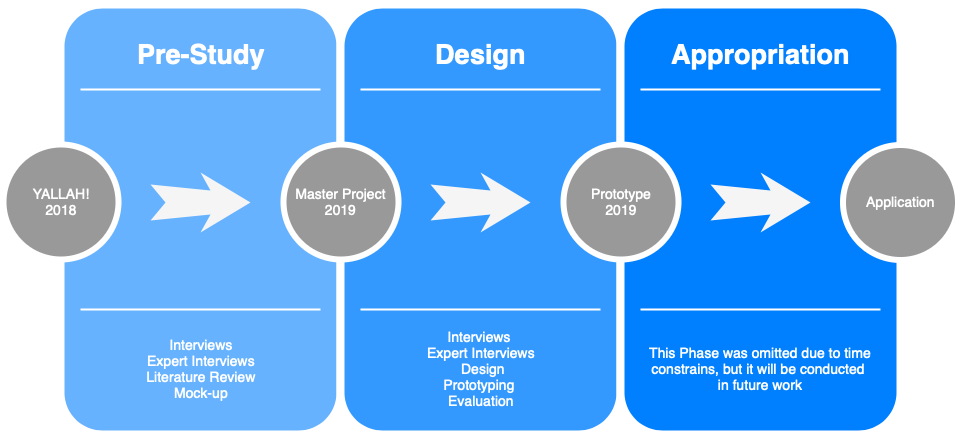

The diagram above was exported from draw.io. Its source (the exported page's mxGraphModel, read from the mxfile embedded in the PNG):
<mxGraphModel dx="1176" dy="668" grid="1" gridSize="10" guides="1" tooltips="1" connect="1" arrows="1" fold="1" page="1" pageScale="1.5" pageWidth="1169" pageHeight="826" background="#ffffff" math="0" shadow="0">
  <root>
    <mxCell id="0" />
    <mxCell id="1" parent="0" />
    <mxCell id="60da8b9f42644d3a-2" value="" style="whiteSpace=wrap;html=1;rounded=1;shadow=0;strokeWidth=8;fontSize=20;align=center;fillColor=#66B2FF;strokeColor=#FFFFFF;" parent="1" vertex="1">
      <mxGeometry x="316" y="405" width="280" height="430" as="geometry" />
    </mxCell>
    <mxCell id="60da8b9f42644d3a-3" value="Pre-Study" style="text;html=1;strokeColor=none;fillColor=none;align=center;verticalAlign=middle;whiteSpace=wrap;rounded=0;shadow=0;fontSize=27;fontColor=#FFFFFF;fontStyle=1" parent="1" vertex="1">
      <mxGeometry x="316" y="425" width="280" height="60" as="geometry" />
    </mxCell>
    <mxCell id="60da8b9f42644d3a-4" value="Interviews&lt;br&gt;Expert Interviews&lt;br&gt;Literature Review&lt;br&gt;Mock-up" style="text;html=1;strokeColor=none;fillColor=none;align=center;verticalAlign=middle;whiteSpace=wrap;rounded=0;shadow=0;fontSize=14;fontColor=#FFFFFF;" parent="1" vertex="1">
      <mxGeometry x="316" y="725" width="280" height="90" as="geometry" />
    </mxCell>
    <mxCell id="60da8b9f42644d3a-6" value="" style="line;strokeWidth=2;html=1;rounded=0;shadow=0;fontSize=27;align=center;fillColor=none;strokeColor=#FFFFFF;" parent="1" vertex="1">
      <mxGeometry x="336" y="485" width="240" height="10" as="geometry" />
    </mxCell>
    <mxCell id="60da8b9f42644d3a-7" value="" style="line;strokeWidth=2;html=1;rounded=0;shadow=0;fontSize=27;align=center;fillColor=none;strokeColor=#FFFFFF;" parent="1" vertex="1">
      <mxGeometry x="336" y="705" width="240" height="10" as="geometry" />
    </mxCell>
    <mxCell id="60da8b9f42644d3a-8" value="YALLAH!&lt;br&gt;2018" style="ellipse;whiteSpace=wrap;html=1;rounded=0;shadow=0;strokeWidth=6;fontSize=14;align=center;fillColor=#999999;strokeColor=#FFFFFF;fontColor=#FFFFFF;" parent="1" vertex="1">
      <mxGeometry x="259" y="545" width="115" height="115" as="geometry" />
    </mxCell>
    <mxCell id="60da8b9f42644d3a-9" value="" style="html=1;shadow=0;dashed=0;align=center;verticalAlign=middle;shape=mxgraph.arrows2.stylisedArrow;dy=0.6;dx=40;notch=15;feather=0.4;rounded=0;strokeWidth=1;fontSize=27;strokeColor=none;fillColor=#f5f5f5;fontColor=#333333;" parent="1" vertex="1">
      <mxGeometry x="406" y="573" width="100" height="60" as="geometry" />
    </mxCell>
    <mxCell id="60da8b9f42644d3a-17" value="" style="whiteSpace=wrap;html=1;rounded=1;shadow=0;strokeWidth=8;fontSize=20;align=center;fillColor=#3399FF;strokeColor=#FFFFFF;" parent="1" vertex="1">
      <mxGeometry x="596" y="405" width="280" height="430" as="geometry" />
    </mxCell>
    <mxCell id="60da8b9f42644d3a-18" value="Design" style="text;html=1;strokeColor=none;fillColor=none;align=center;verticalAlign=middle;whiteSpace=wrap;rounded=0;shadow=0;fontSize=27;fontColor=#FFFFFF;fontStyle=1" parent="1" vertex="1">
      <mxGeometry x="596" y="425" width="280" height="60" as="geometry" />
    </mxCell>
    <mxCell id="60da8b9f42644d3a-19" value="Interviews&amp;nbsp;&lt;br&gt;Expert Interviews&lt;br&gt;&amp;nbsp;Design&lt;br&gt;Prototyping&amp;nbsp;&lt;br&gt;Evaluation" style="text;html=1;strokeColor=none;fillColor=none;align=center;verticalAlign=middle;whiteSpace=wrap;rounded=0;shadow=0;fontSize=14;fontColor=#FFFFFF;" parent="1" vertex="1">
      <mxGeometry x="596" y="725" width="280" height="90" as="geometry" />
    </mxCell>
    <mxCell id="60da8b9f42644d3a-20" value="" style="line;strokeWidth=2;html=1;rounded=0;shadow=0;fontSize=27;align=center;fillColor=none;strokeColor=#FFFFFF;" parent="1" vertex="1">
      <mxGeometry x="616" y="485" width="240" height="10" as="geometry" />
    </mxCell>
    <mxCell id="60da8b9f42644d3a-21" value="" style="line;strokeWidth=2;html=1;rounded=0;shadow=0;fontSize=27;align=center;fillColor=none;strokeColor=#FFFFFF;" parent="1" vertex="1">
      <mxGeometry x="616" y="705" width="240" height="10" as="geometry" />
    </mxCell>
    <mxCell id="60da8b9f42644d3a-22" value="Master Project&lt;br&gt;2019" style="ellipse;whiteSpace=wrap;html=1;rounded=0;shadow=0;strokeWidth=6;fontSize=14;align=center;fillColor=#999999;strokeColor=#FFFFFF;fontColor=#FFFFFF;" parent="1" vertex="1">
      <mxGeometry x="539" y="545" width="115" height="115" as="geometry" />
    </mxCell>
    <mxCell id="60da8b9f42644d3a-23" value="" style="html=1;shadow=0;dashed=0;align=center;verticalAlign=middle;shape=mxgraph.arrows2.stylisedArrow;dy=0.6;dx=40;notch=15;feather=0.4;rounded=0;strokeWidth=1;fontSize=27;strokeColor=none;fillColor=#f5f5f5;fontColor=#333333;" parent="1" vertex="1">
      <mxGeometry x="686" y="573" width="100" height="60" as="geometry" />
    </mxCell>
    <mxCell id="60da8b9f42644d3a-24" value="" style="whiteSpace=wrap;html=1;rounded=1;shadow=0;strokeWidth=8;fontSize=20;align=center;fillColor=#007FFF;strokeColor=#FFFFFF;" parent="1" vertex="1">
      <mxGeometry x="876" y="405" width="280" height="430" as="geometry" />
    </mxCell>
    <mxCell id="60da8b9f42644d3a-25" value="Appropriation" style="text;html=1;strokeColor=none;fillColor=none;align=center;verticalAlign=middle;whiteSpace=wrap;rounded=0;shadow=0;fontSize=27;fontColor=#FFFFFF;fontStyle=1" parent="1" vertex="1">
      <mxGeometry x="876" y="425" width="280" height="60" as="geometry" />
    </mxCell>
    <mxCell id="60da8b9f42644d3a-26" value="This Phase was omitted due to time constrains, but it will be conducted &lt;br&gt;in future work" style="text;html=1;strokeColor=none;fillColor=none;align=center;verticalAlign=middle;whiteSpace=wrap;rounded=0;shadow=0;fontSize=14;fontColor=#FFFFFF;" parent="1" vertex="1">
      <mxGeometry x="876" y="725" width="280" height="90" as="geometry" />
    </mxCell>
    <mxCell id="60da8b9f42644d3a-27" value="" style="line;strokeWidth=2;html=1;rounded=0;shadow=0;fontSize=27;align=center;fillColor=none;strokeColor=#FFFFFF;" parent="1" vertex="1">
      <mxGeometry x="896" y="485" width="240" height="10" as="geometry" />
    </mxCell>
    <mxCell id="60da8b9f42644d3a-28" value="" style="line;strokeWidth=2;html=1;rounded=0;shadow=0;fontSize=27;align=center;fillColor=none;strokeColor=#FFFFFF;" parent="1" vertex="1">
      <mxGeometry x="896" y="705" width="240" height="10" as="geometry" />
    </mxCell>
    <mxCell id="60da8b9f42644d3a-29" value="Prototype&lt;br&gt;2019" style="ellipse;whiteSpace=wrap;html=1;rounded=0;shadow=0;strokeWidth=6;fontSize=14;align=center;fillColor=#999999;strokeColor=#FFFFFF;fontColor=#FFFFFF;" parent="1" vertex="1">
      <mxGeometry x="819" y="545" width="115" height="115" as="geometry" />
    </mxCell>
    <mxCell id="60da8b9f42644d3a-30" value="" style="html=1;shadow=0;dashed=0;align=center;verticalAlign=middle;shape=mxgraph.arrows2.stylisedArrow;dy=0.6;dx=40;notch=15;feather=0.4;rounded=0;strokeWidth=1;fontSize=27;strokeColor=none;fillColor=#f5f5f5;fontColor=#333333;" parent="1" vertex="1">
      <mxGeometry x="966" y="573" width="100" height="60" as="geometry" />
    </mxCell>
    <mxCell id="GCyMlkijfA_Gcunxcpmj-1" value="Application" style="ellipse;whiteSpace=wrap;html=1;rounded=0;shadow=0;strokeWidth=6;fontSize=14;align=center;fillColor=#999999;strokeColor=#FFFFFF;fontColor=#FFFFFF;" vertex="1" parent="1">
      <mxGeometry x="1098.5" y="545.5" width="115" height="115" as="geometry" />
    </mxCell>
  </root>
</mxGraphModel>